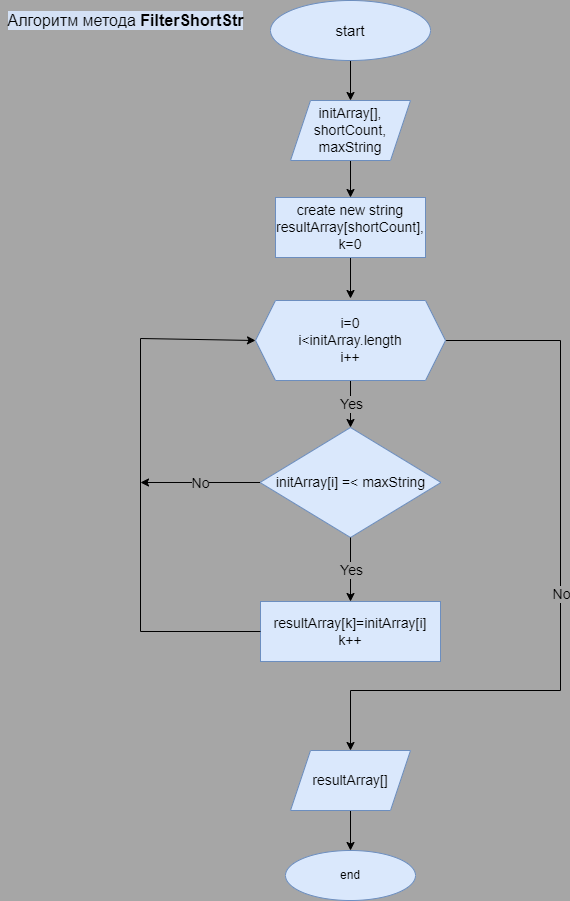

The diagram above was exported from draw.io. Its source (the exported page's mxGraphModel, read from the mxfile embedded in the PNG):
<mxGraphModel dx="1381" dy="795" grid="1" gridSize="10" guides="1" tooltips="1" connect="1" arrows="1" fold="1" page="1" pageScale="1" pageWidth="850" pageHeight="1100" background="#A6A6A6" math="0" shadow="0">
  <root>
    <mxCell id="0" />
    <mxCell id="1" parent="0" />
    <mxCell id="aV-YiuhyEgWMAnY9ualg-4" value="" style="edgeStyle=orthogonalEdgeStyle;rounded=0;orthogonalLoop=1;jettySize=auto;html=1;" edge="1" parent="1" source="aV-YiuhyEgWMAnY9ualg-1">
      <mxGeometry relative="1" as="geometry">
        <mxPoint x="410" y="130" as="targetPoint" />
      </mxGeometry>
    </mxCell>
    <mxCell id="aV-YiuhyEgWMAnY9ualg-1" value="start" style="ellipse;whiteSpace=wrap;html=1;fillColor=#dae8fc;strokeColor=#6c8ebf;fontSize=15;" vertex="1" parent="1">
      <mxGeometry x="330" y="30" width="160" height="60" as="geometry" />
    </mxCell>
    <mxCell id="aV-YiuhyEgWMAnY9ualg-2" value="end" style="ellipse;whiteSpace=wrap;html=1;fillColor=#dae8fc;strokeColor=#6c8ebf;" vertex="1" parent="1">
      <mxGeometry x="345" y="880" width="130" height="50" as="geometry" />
    </mxCell>
    <mxCell id="aV-YiuhyEgWMAnY9ualg-7" value="" style="edgeStyle=orthogonalEdgeStyle;rounded=0;orthogonalLoop=1;jettySize=auto;html=1;fontSize=14;fontColor=#000000;" edge="1" parent="1" target="aV-YiuhyEgWMAnY9ualg-6">
      <mxGeometry relative="1" as="geometry">
        <mxPoint x="410" y="190" as="sourcePoint" />
      </mxGeometry>
    </mxCell>
    <mxCell id="aV-YiuhyEgWMAnY9ualg-9" value="" style="edgeStyle=orthogonalEdgeStyle;rounded=0;orthogonalLoop=1;jettySize=auto;html=1;fontSize=14;fontColor=#000000;" edge="1" parent="1" source="aV-YiuhyEgWMAnY9ualg-6">
      <mxGeometry relative="1" as="geometry">
        <mxPoint x="410" y="328" as="targetPoint" />
      </mxGeometry>
    </mxCell>
    <mxCell id="aV-YiuhyEgWMAnY9ualg-6" value="create new string resultArray[shortCount],&lt;br&gt;k=0" style="rounded=0;whiteSpace=wrap;html=1;fillColor=#dae8fc;strokeColor=#6c8ebf;fontSize=14;" vertex="1" parent="1">
      <mxGeometry x="335" y="227" width="150" height="60" as="geometry" />
    </mxCell>
    <mxCell id="aV-YiuhyEgWMAnY9ualg-10" value="resultArray[k]=initArray[i]&lt;br&gt;k++" style="rounded=0;whiteSpace=wrap;html=1;fillColor=#dae8fc;strokeColor=#6c8ebf;fontSize=14;" vertex="1" parent="1">
      <mxGeometry x="320" y="631" width="180" height="60" as="geometry" />
    </mxCell>
    <mxCell id="aV-YiuhyEgWMAnY9ualg-12" value="initArray[i] =&amp;lt; maxString" style="rhombus;whiteSpace=wrap;html=1;labelBackgroundColor=none;fontSize=14;fillColor=#dae8fc;strokeColor=#6c8ebf;" vertex="1" parent="1">
      <mxGeometry x="319.5" y="457" width="181" height="110" as="geometry" />
    </mxCell>
    <mxCell id="aV-YiuhyEgWMAnY9ualg-14" value="" style="endArrow=classic;html=1;rounded=0;fontSize=14;fontColor=#000000;exitX=0.5;exitY=1;exitDx=0;exitDy=0;entryX=0.5;entryY=0;entryDx=0;entryDy=0;" edge="1" parent="1" target="aV-YiuhyEgWMAnY9ualg-12">
      <mxGeometry relative="1" as="geometry">
        <mxPoint x="410" y="408" as="sourcePoint" />
        <mxPoint x="474" y="484" as="targetPoint" />
      </mxGeometry>
    </mxCell>
    <mxCell id="aV-YiuhyEgWMAnY9ualg-15" value="Yes" style="edgeLabel;resizable=0;html=1;align=center;verticalAlign=middle;labelBackgroundColor=#A6A6A6;fontSize=14;fontColor=#000000;" connectable="0" vertex="1" parent="aV-YiuhyEgWMAnY9ualg-14">
      <mxGeometry relative="1" as="geometry" />
    </mxCell>
    <mxCell id="aV-YiuhyEgWMAnY9ualg-16" value="" style="endArrow=classic;html=1;rounded=0;fontSize=14;fontColor=#000000;exitX=1;exitY=0.5;exitDx=0;exitDy=0;entryX=0.5;entryY=0;entryDx=0;entryDy=0;" edge="1" parent="1" source="aV-YiuhyEgWMAnY9ualg-22" target="aV-YiuhyEgWMAnY9ualg-25">
      <mxGeometry relative="1" as="geometry">
        <mxPoint x="494" y="368" as="sourcePoint" />
        <mxPoint x="640" y="370" as="targetPoint" />
        <Array as="points">
          <mxPoint x="620" y="370" />
          <mxPoint x="620" y="720" />
          <mxPoint x="410" y="720" />
        </Array>
      </mxGeometry>
    </mxCell>
    <mxCell id="aV-YiuhyEgWMAnY9ualg-17" value="No" style="edgeLabel;resizable=0;html=1;align=center;verticalAlign=middle;labelBackgroundColor=#A6A6A6;fontSize=14;fontColor=#000000;" connectable="0" vertex="1" parent="aV-YiuhyEgWMAnY9ualg-16">
      <mxGeometry relative="1" as="geometry" />
    </mxCell>
    <mxCell id="aV-YiuhyEgWMAnY9ualg-18" value="" style="endArrow=classic;html=1;rounded=0;fontSize=14;fontColor=#000000;exitX=0.5;exitY=1;exitDx=0;exitDy=0;entryX=0.5;entryY=0;entryDx=0;entryDy=0;" edge="1" parent="1" source="aV-YiuhyEgWMAnY9ualg-12" target="aV-YiuhyEgWMAnY9ualg-10">
      <mxGeometry relative="1" as="geometry">
        <mxPoint x="420" y="418" as="sourcePoint" />
        <mxPoint x="420" y="467" as="targetPoint" />
      </mxGeometry>
    </mxCell>
    <mxCell id="aV-YiuhyEgWMAnY9ualg-19" value="Yes" style="edgeLabel;resizable=0;html=1;align=center;verticalAlign=middle;labelBackgroundColor=#A6A6A6;fontSize=14;fontColor=#000000;" connectable="0" vertex="1" parent="aV-YiuhyEgWMAnY9ualg-18">
      <mxGeometry relative="1" as="geometry" />
    </mxCell>
    <mxCell id="aV-YiuhyEgWMAnY9ualg-20" value="" style="endArrow=classic;html=1;rounded=0;fontSize=14;fontColor=#000000;exitX=0;exitY=0.5;exitDx=0;exitDy=0;entryX=0;entryY=0.5;entryDx=0;entryDy=0;" edge="1" parent="1" source="aV-YiuhyEgWMAnY9ualg-10" target="aV-YiuhyEgWMAnY9ualg-22">
      <mxGeometry width="50" height="50" relative="1" as="geometry">
        <mxPoint x="399" y="491" as="sourcePoint" />
        <mxPoint x="326" y="368" as="targetPoint" />
        <Array as="points">
          <mxPoint x="200" y="661" />
          <mxPoint x="200" y="368" />
        </Array>
      </mxGeometry>
    </mxCell>
    <mxCell id="aV-YiuhyEgWMAnY9ualg-22" value="i=0&lt;br&gt;i&amp;lt;initArray.length&lt;br&gt;i++" style="shape=hexagon;perimeter=hexagonPerimeter2;whiteSpace=wrap;html=1;fixedSize=1;labelBackgroundColor=none;fontSize=14;fillColor=#dae8fc;strokeColor=#6c8ebf;" vertex="1" parent="1">
      <mxGeometry x="315" y="330" width="190" height="80" as="geometry" />
    </mxCell>
    <mxCell id="aV-YiuhyEgWMAnY9ualg-23" value="" style="endArrow=classic;html=1;rounded=0;fontSize=14;fontColor=#000000;exitX=0;exitY=0.5;exitDx=0;exitDy=0;" edge="1" parent="1" source="aV-YiuhyEgWMAnY9ualg-12">
      <mxGeometry relative="1" as="geometry">
        <mxPoint x="540" y="480" as="sourcePoint" />
        <mxPoint x="200" y="512" as="targetPoint" />
      </mxGeometry>
    </mxCell>
    <mxCell id="aV-YiuhyEgWMAnY9ualg-24" value="No" style="edgeLabel;resizable=0;html=1;align=center;verticalAlign=middle;labelBackgroundColor=#A6A6A6;fontSize=14;fontColor=#000000;" connectable="0" vertex="1" parent="aV-YiuhyEgWMAnY9ualg-23">
      <mxGeometry relative="1" as="geometry" />
    </mxCell>
    <mxCell id="aV-YiuhyEgWMAnY9ualg-27" value="" style="edgeStyle=orthogonalEdgeStyle;rounded=0;orthogonalLoop=1;jettySize=auto;html=1;fontSize=14;fontColor=#000000;" edge="1" parent="1" source="aV-YiuhyEgWMAnY9ualg-25" target="aV-YiuhyEgWMAnY9ualg-2">
      <mxGeometry relative="1" as="geometry" />
    </mxCell>
    <mxCell id="aV-YiuhyEgWMAnY9ualg-25" value="&lt;span&gt;resultArray[]&lt;/span&gt;" style="shape=parallelogram;perimeter=parallelogramPerimeter;whiteSpace=wrap;html=1;fixedSize=1;labelBackgroundColor=none;fontSize=14;fillColor=#dae8fc;strokeColor=#6c8ebf;" vertex="1" parent="1">
      <mxGeometry x="350" y="780" width="120" height="60" as="geometry" />
    </mxCell>
    <mxCell id="aV-YiuhyEgWMAnY9ualg-28" value="initArray[],&lt;br&gt;shortCount,&lt;br&gt;maxString" style="shape=parallelogram;perimeter=parallelogramPerimeter;whiteSpace=wrap;html=1;fixedSize=1;labelBackgroundColor=none;fontSize=14;fillColor=#dae8fc;strokeColor=#6c8ebf;" vertex="1" parent="1">
      <mxGeometry x="350" y="130" width="120" height="60" as="geometry" />
    </mxCell>
    <mxCell id="aV-YiuhyEgWMAnY9ualg-29" value="&lt;span style=&quot;font-weight: normal&quot;&gt;Алгоритм метода &lt;/span&gt;FilterShortStr" style="text;html=1;align=center;verticalAlign=middle;resizable=0;points=[];autosize=1;strokeColor=none;fillColor=none;fontSize=16;fontColor=#000000;labelBackgroundColor=#D4E1F5;fontStyle=1" vertex="1" parent="1">
      <mxGeometry x="60" y="40" width="250" height="20" as="geometry" />
    </mxCell>
  </root>
</mxGraphModel>